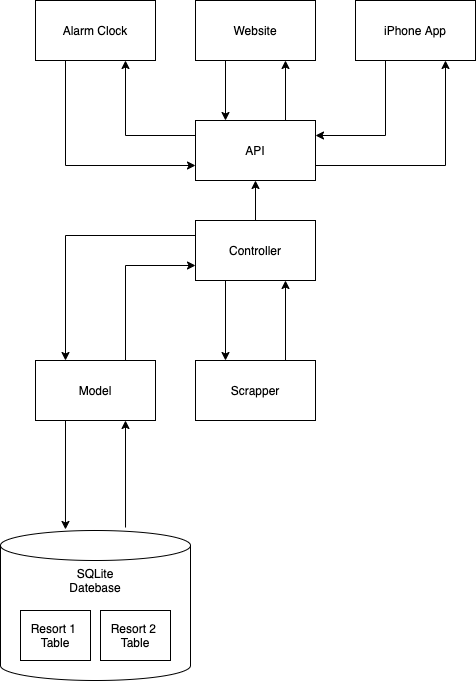

The diagram above was exported from draw.io. Its source (the exported page's mxGraphModel, read from the mxfile embedded in the PNG):
<mxGraphModel dx="1106" dy="1003" grid="1" gridSize="10" guides="1" tooltips="1" connect="1" arrows="1" fold="1" page="1" pageScale="1" pageWidth="850" pageHeight="1100" math="0" shadow="0">
  <root>
    <mxCell id="0" />
    <mxCell id="1" parent="0" />
    <mxCell id="BZsmAZpgP75CKp33iU2p-5" value="" style="group" parent="1" vertex="1" connectable="0">
      <mxGeometry x="125" y="570" width="190" height="150" as="geometry" />
    </mxCell>
    <mxCell id="BZsmAZpgP75CKp33iU2p-2" value="SQLite&lt;br&gt;Datebase" style="shape=cylinder3;whiteSpace=wrap;html=1;boundedLbl=1;backgroundOutline=1;size=15;verticalAlign=top;" parent="BZsmAZpgP75CKp33iU2p-5" vertex="1">
      <mxGeometry width="190" height="150" as="geometry" />
    </mxCell>
    <mxCell id="BZsmAZpgP75CKp33iU2p-3" value="Resort 1 &lt;br&gt;Table" style="rounded=0;whiteSpace=wrap;html=1;" parent="BZsmAZpgP75CKp33iU2p-5" vertex="1">
      <mxGeometry x="20" y="80" width="70" height="50" as="geometry" />
    </mxCell>
    <mxCell id="BZsmAZpgP75CKp33iU2p-4" value="Resort 2&amp;nbsp;&lt;br&gt;Table" style="rounded=0;whiteSpace=wrap;html=1;" parent="BZsmAZpgP75CKp33iU2p-5" vertex="1">
      <mxGeometry x="100" y="80" width="70" height="50" as="geometry" />
    </mxCell>
    <mxCell id="BZsmAZpgP75CKp33iU2p-18" style="edgeStyle=orthogonalEdgeStyle;rounded=0;orthogonalLoop=1;jettySize=auto;html=1;exitX=0.5;exitY=0;exitDx=0;exitDy=0;entryX=0.5;entryY=1;entryDx=0;entryDy=0;fontColor=#33FF33;" parent="1" source="BZsmAZpgP75CKp33iU2p-7" target="BZsmAZpgP75CKp33iU2p-6" edge="1">
      <mxGeometry relative="1" as="geometry" />
    </mxCell>
    <mxCell id="BZsmAZpgP75CKp33iU2p-25" style="edgeStyle=orthogonalEdgeStyle;rounded=0;orthogonalLoop=1;jettySize=auto;html=1;exitX=0;exitY=0.25;exitDx=0;exitDy=0;entryX=0.75;entryY=1;entryDx=0;entryDy=0;fontColor=#33FF33;" parent="1" source="BZsmAZpgP75CKp33iU2p-6" target="BZsmAZpgP75CKp33iU2p-19" edge="1">
      <mxGeometry relative="1" as="geometry" />
    </mxCell>
    <mxCell id="BZsmAZpgP75CKp33iU2p-29" style="edgeStyle=orthogonalEdgeStyle;rounded=0;orthogonalLoop=1;jettySize=auto;html=1;exitX=1;exitY=0.75;exitDx=0;exitDy=0;entryX=0.75;entryY=1;entryDx=0;entryDy=0;fontColor=#33FF33;" parent="1" source="BZsmAZpgP75CKp33iU2p-6" target="BZsmAZpgP75CKp33iU2p-26" edge="1">
      <mxGeometry relative="1" as="geometry" />
    </mxCell>
    <mxCell id="BZsmAZpgP75CKp33iU2p-6" value="API" style="rounded=0;whiteSpace=wrap;html=1;" parent="1" vertex="1">
      <mxGeometry x="320" y="160" width="120" height="60" as="geometry" />
    </mxCell>
    <mxCell id="BZsmAZpgP75CKp33iU2p-10" style="edgeStyle=orthogonalEdgeStyle;rounded=0;orthogonalLoop=1;jettySize=auto;html=1;exitX=0;exitY=0.25;exitDx=0;exitDy=0;entryX=0.25;entryY=0;entryDx=0;entryDy=0;fontColor=#33FF33;" parent="1" source="BZsmAZpgP75CKp33iU2p-7" target="BZsmAZpgP75CKp33iU2p-8" edge="1">
      <mxGeometry relative="1" as="geometry" />
    </mxCell>
    <mxCell id="BZsmAZpgP75CKp33iU2p-13" style="edgeStyle=orthogonalEdgeStyle;rounded=0;orthogonalLoop=1;jettySize=auto;html=1;exitX=0.25;exitY=1;exitDx=0;exitDy=0;entryX=0.25;entryY=0;entryDx=0;entryDy=0;" parent="1" source="BZsmAZpgP75CKp33iU2p-7" target="BZsmAZpgP75CKp33iU2p-12" edge="1">
      <mxGeometry relative="1" as="geometry" />
    </mxCell>
    <mxCell id="BZsmAZpgP75CKp33iU2p-7" value="Controller" style="rounded=0;whiteSpace=wrap;html=1;" parent="1" vertex="1">
      <mxGeometry x="320" y="260" width="120" height="60" as="geometry" />
    </mxCell>
    <mxCell id="BZsmAZpgP75CKp33iU2p-14" style="edgeStyle=orthogonalEdgeStyle;rounded=0;orthogonalLoop=1;jettySize=auto;html=1;exitX=0.75;exitY=0;exitDx=0;exitDy=0;entryX=0;entryY=0.75;entryDx=0;entryDy=0;" parent="1" source="BZsmAZpgP75CKp33iU2p-8" target="BZsmAZpgP75CKp33iU2p-7" edge="1">
      <mxGeometry relative="1" as="geometry" />
    </mxCell>
    <mxCell id="BZsmAZpgP75CKp33iU2p-16" style="edgeStyle=orthogonalEdgeStyle;rounded=0;orthogonalLoop=1;jettySize=auto;html=1;exitX=0.25;exitY=1;exitDx=0;exitDy=0;entryX=0.342;entryY=-0.007;entryDx=0;entryDy=0;entryPerimeter=0;fontColor=#33FF33;" parent="1" source="BZsmAZpgP75CKp33iU2p-8" target="BZsmAZpgP75CKp33iU2p-2" edge="1">
      <mxGeometry relative="1" as="geometry" />
    </mxCell>
    <mxCell id="BZsmAZpgP75CKp33iU2p-8" value="Model" style="rounded=0;whiteSpace=wrap;html=1;" parent="1" vertex="1">
      <mxGeometry x="160" y="400" width="120" height="60" as="geometry" />
    </mxCell>
    <mxCell id="BZsmAZpgP75CKp33iU2p-15" style="edgeStyle=orthogonalEdgeStyle;rounded=0;orthogonalLoop=1;jettySize=auto;html=1;exitX=0.75;exitY=0;exitDx=0;exitDy=0;entryX=0.75;entryY=1;entryDx=0;entryDy=0;" parent="1" source="BZsmAZpgP75CKp33iU2p-12" target="BZsmAZpgP75CKp33iU2p-7" edge="1">
      <mxGeometry relative="1" as="geometry" />
    </mxCell>
    <mxCell id="BZsmAZpgP75CKp33iU2p-12" value="Scrapper" style="rounded=0;whiteSpace=wrap;html=1;" parent="1" vertex="1">
      <mxGeometry x="320" y="400" width="120" height="60" as="geometry" />
    </mxCell>
    <mxCell id="BZsmAZpgP75CKp33iU2p-17" style="edgeStyle=orthogonalEdgeStyle;rounded=0;orthogonalLoop=1;jettySize=auto;html=1;exitX=0.658;exitY=-0.02;exitDx=0;exitDy=0;entryX=0.75;entryY=1;entryDx=0;entryDy=0;fontColor=#33FF33;exitPerimeter=0;" parent="1" source="BZsmAZpgP75CKp33iU2p-2" target="BZsmAZpgP75CKp33iU2p-8" edge="1">
      <mxGeometry relative="1" as="geometry" />
    </mxCell>
    <mxCell id="BZsmAZpgP75CKp33iU2p-24" style="edgeStyle=orthogonalEdgeStyle;rounded=0;orthogonalLoop=1;jettySize=auto;html=1;exitX=0.25;exitY=1;exitDx=0;exitDy=0;entryX=0;entryY=0.75;entryDx=0;entryDy=0;fontColor=#33FF33;" parent="1" source="BZsmAZpgP75CKp33iU2p-19" target="BZsmAZpgP75CKp33iU2p-6" edge="1">
      <mxGeometry relative="1" as="geometry" />
    </mxCell>
    <mxCell id="BZsmAZpgP75CKp33iU2p-19" value="Alarm Clock" style="rounded=0;whiteSpace=wrap;html=1;" parent="1" vertex="1">
      <mxGeometry x="160" y="40" width="120" height="60" as="geometry" />
    </mxCell>
    <mxCell id="BZsmAZpgP75CKp33iU2p-21" style="edgeStyle=orthogonalEdgeStyle;rounded=0;orthogonalLoop=1;jettySize=auto;html=1;exitX=0.25;exitY=1;exitDx=0;exitDy=0;entryX=0.25;entryY=0;entryDx=0;entryDy=0;fontColor=#33FF33;" parent="1" source="BZsmAZpgP75CKp33iU2p-20" target="BZsmAZpgP75CKp33iU2p-6" edge="1">
      <mxGeometry relative="1" as="geometry" />
    </mxCell>
    <mxCell id="BZsmAZpgP75CKp33iU2p-22" style="edgeStyle=orthogonalEdgeStyle;rounded=0;orthogonalLoop=1;jettySize=auto;html=1;exitX=0.75;exitY=0;exitDx=0;exitDy=0;entryX=0.75;entryY=1;entryDx=0;entryDy=0;fontColor=#33FF33;" parent="1" source="BZsmAZpgP75CKp33iU2p-6" target="BZsmAZpgP75CKp33iU2p-20" edge="1">
      <mxGeometry relative="1" as="geometry" />
    </mxCell>
    <mxCell id="BZsmAZpgP75CKp33iU2p-20" value="Website" style="rounded=0;whiteSpace=wrap;html=1;" parent="1" vertex="1">
      <mxGeometry x="320" y="40" width="120" height="60" as="geometry" />
    </mxCell>
    <mxCell id="BZsmAZpgP75CKp33iU2p-27" style="edgeStyle=orthogonalEdgeStyle;rounded=0;orthogonalLoop=1;jettySize=auto;html=1;exitX=0.25;exitY=1;exitDx=0;exitDy=0;entryX=1;entryY=0.25;entryDx=0;entryDy=0;fontColor=#33FF33;" parent="1" source="BZsmAZpgP75CKp33iU2p-26" target="BZsmAZpgP75CKp33iU2p-6" edge="1">
      <mxGeometry relative="1" as="geometry" />
    </mxCell>
    <mxCell id="BZsmAZpgP75CKp33iU2p-26" value="iPhone App" style="rounded=0;whiteSpace=wrap;html=1;" parent="1" vertex="1">
      <mxGeometry x="480" y="40" width="120" height="60" as="geometry" />
    </mxCell>
  </root>
</mxGraphModel>